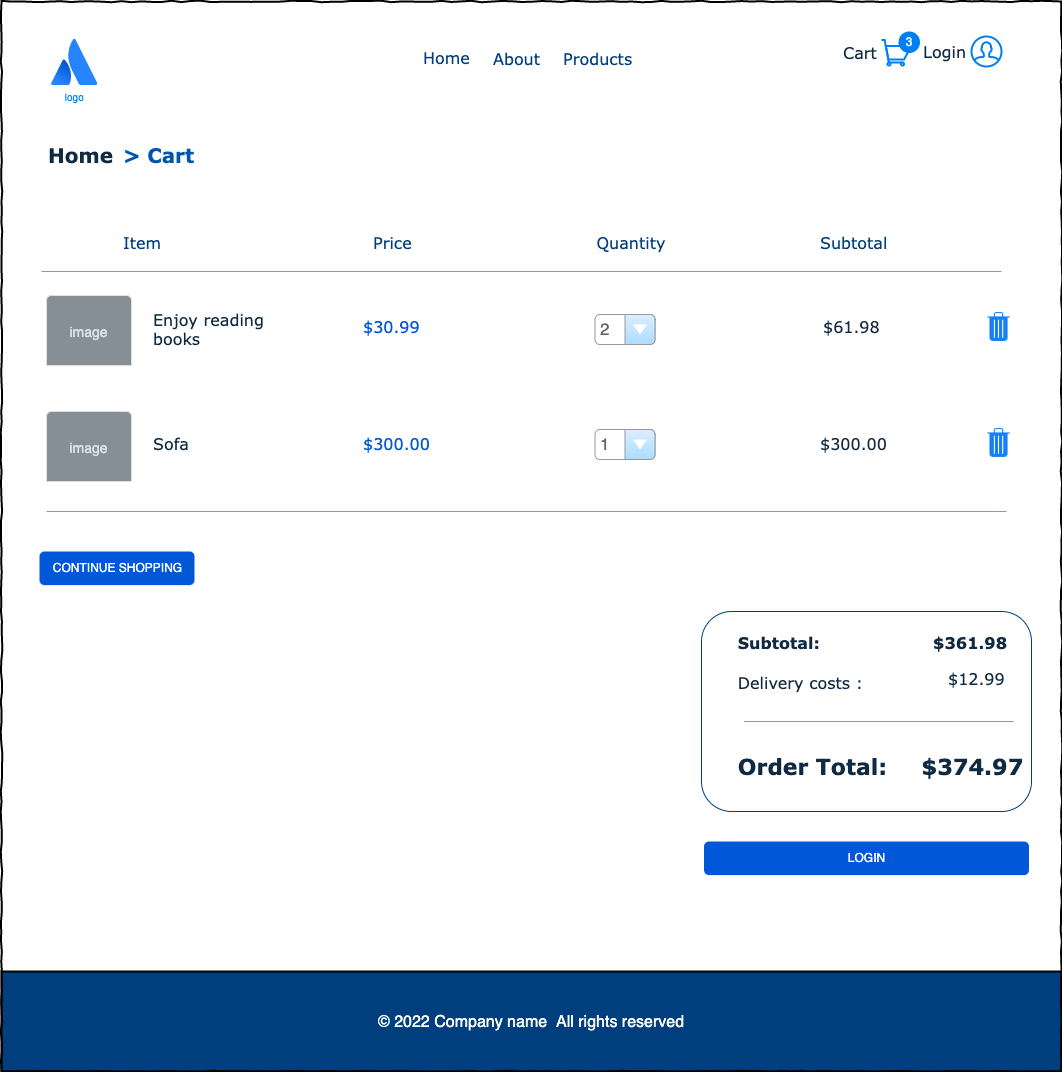

The diagram above was exported from draw.io. Its source (the exported page's mxGraphModel, read from the mxfile embedded in the PNG):
<mxGraphModel dx="1292" dy="1030" grid="1" gridSize="10" guides="1" tooltips="1" connect="1" arrows="1" fold="1" page="1" pageScale="1" pageWidth="1100" pageHeight="850" math="0" shadow="0">
  <root>
    <mxCell id="0" />
    <mxCell id="1" parent="0" />
    <mxCell id="H5Ejxwcpgixf7UfQvhNI-2" value="&lt;font style=&quot;font-size: 16px&quot; color=&quot;#003e7d&quot;&gt;Home&lt;/font&gt;" style="text;html=1;points=[];align=left;verticalAlign=top;spacingTop=-4;fontSize=14;fontFamily=Verdana" vertex="1" parent="1">
      <mxGeometry x="460" y="74" width="60" height="20" as="geometry" />
    </mxCell>
    <mxCell id="H5Ejxwcpgixf7UfQvhNI-3" value="&lt;font style=&quot;font-size: 16px&quot; color=&quot;#003e7d&quot;&gt;About&lt;/font&gt;" style="text;html=1;points=[];align=left;verticalAlign=top;spacingTop=-4;fontSize=14;fontFamily=Verdana" vertex="1" parent="1">
      <mxGeometry x="530" y="75" width="60" height="20" as="geometry" />
    </mxCell>
    <mxCell id="H5Ejxwcpgixf7UfQvhNI-4" value="&lt;font style=&quot;font-size: 16px&quot; color=&quot;#003e7d&quot;&gt;Products&lt;/font&gt;" style="text;html=1;points=[];align=left;verticalAlign=top;spacingTop=-4;fontSize=14;fontFamily=Verdana" vertex="1" parent="1">
      <mxGeometry x="600" y="75" width="60" height="20" as="geometry" />
    </mxCell>
    <mxCell id="H5Ejxwcpgixf7UfQvhNI-5" value="&lt;font style=&quot;font-size: 16px&quot; color=&quot;#102a42&quot;&gt;Login&lt;/font&gt;" style="text;html=1;points=[];align=left;verticalAlign=top;spacingTop=-4;fontSize=14;fontFamily=Verdana" vertex="1" parent="1">
      <mxGeometry x="960" y="67.5" width="40" height="22.5" as="geometry" />
    </mxCell>
    <mxCell id="H5Ejxwcpgixf7UfQvhNI-6" value="&lt;font style=&quot;font-size: 16px&quot;&gt;Cart&lt;/font&gt;" style="text;html=1;points=[];align=left;verticalAlign=top;spacingTop=-4;fontSize=14;fontFamily=Verdana;fontColor=#102a42;" vertex="1" parent="1">
      <mxGeometry x="880" y="68.5" width="40" height="21.5" as="geometry" />
    </mxCell>
    <mxCell id="H5Ejxwcpgixf7UfQvhNI-7" value="" style="html=1;verticalLabelPosition=bottom;align=center;labelBackgroundColor=#ffffff;verticalAlign=top;strokeWidth=2;strokeColor=#0080F0;shadow=0;dashed=0;shape=mxgraph.ios7.icons.shopping_cart;" vertex="1" parent="1">
      <mxGeometry x="920" y="68.5" width="30" height="25.5" as="geometry" />
    </mxCell>
    <mxCell id="H5Ejxwcpgixf7UfQvhNI-8" value="" style="html=1;verticalLabelPosition=bottom;align=center;labelBackgroundColor=#ffffff;verticalAlign=top;strokeWidth=2;strokeColor=#0080F0;shadow=0;dashed=0;shape=mxgraph.ios7.icons.user;" vertex="1" parent="1">
      <mxGeometry x="1010" y="65" width="30" height="30" as="geometry" />
    </mxCell>
    <mxCell id="H5Ejxwcpgixf7UfQvhNI-9" value="&lt;h5 style=&quot;margin: 0.1rem ; padding: 0px ; box-sizing: border-box ; line-height: 1.25 ; font-size: 1rem ; font-weight: 400 ; font-family: , &amp;quot;system-ui&amp;quot; , &amp;quot;segoe ui&amp;quot; , &amp;quot;roboto&amp;quot; , &amp;quot;oxygen&amp;quot; , &amp;quot;ubuntu&amp;quot; , &amp;quot;cantarell&amp;quot; , &amp;quot;open sans&amp;quot; , &amp;quot;helvetica neue&amp;quot; , sans-serif&quot;&gt;&lt;font style=&quot;background-color: rgb(0 , 62 , 125)&quot;&gt;©&amp;nbsp;2022&lt;span style=&quot;margin: 0px ; padding: 0px ; box-sizing: border-box&quot;&gt;&amp;nbsp;Company name&amp;nbsp;&amp;nbsp;&lt;/span&gt;All rights reserved&lt;/font&gt;&lt;/h5&gt;" style="rounded=0;whiteSpace=wrap;html=1;shadow=0;labelBackgroundColor=none;labelBorderColor=none;fontSize=10;fontColor=#FFFFFF;strokeColor=#000000;strokeWidth=2;fillColor=#003E7D;gradientColor=none;align=center;" vertex="1" parent="1">
      <mxGeometry x="40" y="1000" width="1060" height="100" as="geometry" />
    </mxCell>
    <mxCell id="H5Ejxwcpgixf7UfQvhNI-10" value="CONTINUE SHOPPING" style="rounded=1;fillColor=#0057D8;strokeColor=none;html=1;fontColor=#ffffff;align=center;verticalAlign=middle;fontStyle=0;fontSize=12;sketch=0;labelBackgroundColor=none;labelBorderColor=none;" vertex="1" parent="1">
      <mxGeometry x="78" y="580" width="155" height="33.63" as="geometry" />
    </mxCell>
    <mxCell id="H5Ejxwcpgixf7UfQvhNI-11" value="Home" style="text;points=[];align=left;verticalAlign=top;spacingTop=-4;fontSize=20;fontFamily=Verdana;fontStyle=1;fontColor=#102A42;" vertex="1" parent="1">
      <mxGeometry x="85" y="170" width="95" height="40" as="geometry" />
    </mxCell>
    <mxCell id="H5Ejxwcpgixf7UfQvhNI-13" value="&gt; Cart" style="text;points=[];align=left;verticalAlign=top;spacingTop=-4;fontSize=20;fontFamily=Verdana;fontStyle=1;fontColor=#0056AD;" vertex="1" parent="1">
      <mxGeometry x="160" y="170" width="150" height="40" as="geometry" />
    </mxCell>
    <mxCell id="H5Ejxwcpgixf7UfQvhNI-16" value="Enjoy reading &#10;books" style="text;points=[];align=left;verticalAlign=top;spacingTop=-4;fontSize=16;fontFamily=Verdana;fontStyle=0;fontColor=#102A42;" vertex="1" parent="1">
      <mxGeometry x="190" y="337" width="120" height="44" as="geometry" />
    </mxCell>
    <mxCell id="H5Ejxwcpgixf7UfQvhNI-18" value="" style="html=1;shadow=0;dashed=0;shape=mxgraph.bootstrap.rrect;rSize=5;strokeColor=#DFDFDF;html=1;whiteSpace=wrap;fillColor=#ffffff;fontColor=#000000;verticalAlign=bottom;align=center;spacing=5;fontSize=14;labelBackgroundColor=none;labelBorderColor=none;" vertex="1" parent="1">
      <mxGeometry x="85" y="324" width="85" height="70" as="geometry" />
    </mxCell>
    <mxCell id="H5Ejxwcpgixf7UfQvhNI-19" value="&lt;font style=&quot;font-size: 14px&quot;&gt;image&lt;/font&gt;" style="html=1;shadow=0;dashed=0;shape=mxgraph.bootstrap.topButton;rSize=5;perimeter=none;whiteSpace=wrap;fillColor=#868E96;strokeColor=#DFDFDF;fontColor=#DEE2E6;resizeWidth=1;fontSize=18;labelBackgroundColor=none;labelBorderColor=none;" vertex="1" parent="H5Ejxwcpgixf7UfQvhNI-18">
      <mxGeometry width="85" height="70" relative="1" as="geometry" />
    </mxCell>
    <mxCell id="H5Ejxwcpgixf7UfQvhNI-21" value="logo" style="image;image=img/lib/atlassian/Atlassian_Logo.svg;labelBackgroundColor=none;fontSize=10;fontColor=#0080F0;sketch=0;noLabel=0;clipPath=inset(0% 0% 0% 0%);aspect=fixed;" vertex="1" parent="1">
      <mxGeometry x="90" y="67.5" width="46.5" height="46.5" as="geometry" />
    </mxCell>
    <mxCell id="H5Ejxwcpgixf7UfQvhNI-30" value="LOGIN" style="rounded=1;fillColor=#0057D8;strokeColor=none;html=1;fontColor=#ffffff;align=center;verticalAlign=middle;fontStyle=0;fontSize=12;sketch=0;labelBackgroundColor=none;labelBorderColor=none;" vertex="1" parent="1">
      <mxGeometry x="742.5" y="870" width="325" height="33.63" as="geometry" />
    </mxCell>
    <mxCell id="H5Ejxwcpgixf7UfQvhNI-35" value="Subtotal:" style="text;points=[];align=left;verticalAlign=top;spacingTop=-4;fontSize=16;fontFamily=Verdana;fontStyle=1;fontColor=#102A42;" vertex="1" parent="1">
      <mxGeometry x="774.75" y="660" width="73" height="20" as="geometry" />
    </mxCell>
    <mxCell id="H5Ejxwcpgixf7UfQvhNI-36" value="Delivery costs :" style="text;points=[];align=left;verticalAlign=top;spacingTop=-4;fontSize=16;fontFamily=Verdana;fontStyle=0;fontColor=#102A42;" vertex="1" parent="1">
      <mxGeometry x="774.75" y="700" width="142.25" height="20" as="geometry" />
    </mxCell>
    <mxCell id="H5Ejxwcpgixf7UfQvhNI-48" value="&lt;font color=&quot;#ffffff&quot;&gt;3&lt;/font&gt;" style="ellipse;whiteSpace=wrap;html=1;aspect=fixed;fillColor=#0080F0;strokeColor=none;" vertex="1" parent="1">
      <mxGeometry x="937" y="60" width="21.5" height="21.5" as="geometry" />
    </mxCell>
    <mxCell id="H5Ejxwcpgixf7UfQvhNI-50" value="" style="verticalLabelPosition=bottom;shadow=0;dashed=0;align=center;html=1;verticalAlign=top;strokeWidth=1;shape=mxgraph.mockup.markup.line;strokeColor=#003E7D;fontSize=12;fontColor=#FFFFFF;fillColor=#0057D8;opacity=50;" vertex="1" parent="1">
      <mxGeometry x="80" y="290" width="960" height="20" as="geometry" />
    </mxCell>
    <mxCell id="H5Ejxwcpgixf7UfQvhNI-51" value="Item" style="text;points=[];align=left;verticalAlign=top;spacingTop=-4;fontSize=16;fontFamily=Verdana;fontStyle=0;fontColor=#003E7D;" vertex="1" parent="1">
      <mxGeometry x="160" y="260" width="73" height="20" as="geometry" />
    </mxCell>
    <mxCell id="H5Ejxwcpgixf7UfQvhNI-52" value="Price" style="text;points=[];align=left;verticalAlign=top;spacingTop=-4;fontSize=16;fontFamily=Verdana;fontStyle=0;fontColor=#003E7D;" vertex="1" parent="1">
      <mxGeometry x="410" y="260" width="73" height="20" as="geometry" />
    </mxCell>
    <mxCell id="H5Ejxwcpgixf7UfQvhNI-53" value="Quantity" style="text;points=[];align=left;verticalAlign=top;spacingTop=-4;fontSize=16;fontFamily=Verdana;fontStyle=0;fontColor=#003E7D;" vertex="1" parent="1">
      <mxGeometry x="633.5" y="260" width="73" height="20" as="geometry" />
    </mxCell>
    <mxCell id="H5Ejxwcpgixf7UfQvhNI-54" value="Subtotal" style="text;points=[];align=left;verticalAlign=top;spacingTop=-4;fontSize=16;fontFamily=Verdana;fontStyle=0;fontColor=#003E7D;" vertex="1" parent="1">
      <mxGeometry x="857" y="260" width="73" height="20" as="geometry" />
    </mxCell>
    <mxCell id="H5Ejxwcpgixf7UfQvhNI-55" value="$30.99" style="text;points=[];align=left;verticalAlign=top;spacingTop=-4;fontSize=16;fontFamily=Verdana;fontStyle=0;fontColor=#0057D8;" vertex="1" parent="1">
      <mxGeometry x="400" y="344" width="60" height="28" as="geometry" />
    </mxCell>
    <mxCell id="H5Ejxwcpgixf7UfQvhNI-70" value="$61.98" style="text;points=[];align=left;verticalAlign=top;spacingTop=-4;fontSize=16;fontFamily=Verdana;fontStyle=0;fontColor=#102A42;" vertex="1" parent="1">
      <mxGeometry x="860" y="344" width="60" height="28" as="geometry" />
    </mxCell>
    <mxCell id="H5Ejxwcpgixf7UfQvhNI-74" value="" style="shape=image;html=1;verticalAlign=top;verticalLabelPosition=bottom;labelBackgroundColor=#ffffff;imageAspect=0;aspect=fixed;image=https://cdn1.iconfinder.com/data/icons/hawcons/32/698908-icon-27-trash-can-128.png;sketch=0;fontSize=16;fontColor=none;strokeColor=#0080F0;strokeWidth=16;fillColor=#0057D8;" vertex="1" parent="1">
      <mxGeometry x="1020" y="338" width="34" height="34" as="geometry" />
    </mxCell>
    <mxCell id="H5Ejxwcpgixf7UfQvhNI-75" value="" style="verticalLabelPosition=bottom;shadow=0;dashed=0;align=center;html=1;verticalAlign=top;strokeWidth=1;shape=mxgraph.mockup.markup.line;strokeColor=#003E7D;fontSize=12;fontColor=#FFFFFF;fillColor=#0057D8;opacity=50;" vertex="1" parent="1">
      <mxGeometry x="85" y="530" width="960" height="20" as="geometry" />
    </mxCell>
    <mxCell id="H5Ejxwcpgixf7UfQvhNI-77" value="2" style="strokeWidth=1;shadow=0;dashed=0;align=center;html=1;shape=mxgraph.mockup.forms.comboBox;strokeColor=#999999;fillColor=#ddeeff;align=left;fillColor2=#aaddff;mainText=;fontColor=#666666;fontSize=17;spacingLeft=3;labelBackgroundColor=none;sketch=0;" vertex="1" parent="1">
      <mxGeometry x="633.5" y="343" width="60" height="30" as="geometry" />
    </mxCell>
    <mxCell id="H5Ejxwcpgixf7UfQvhNI-78" value="" style="rounded=1;whiteSpace=wrap;html=1;labelBackgroundColor=none;sketch=0;fontSize=16;fontColor=none;strokeColor=#003E7D;strokeWidth=1;fillColor=none;shadow=0;glass=0;" vertex="1" parent="1">
      <mxGeometry x="740" y="640" width="330" height="200" as="geometry" />
    </mxCell>
    <mxCell id="H5Ejxwcpgixf7UfQvhNI-79" value="$361.98" style="text;points=[];align=left;verticalAlign=top;spacingTop=-4;fontSize=16;fontFamily=Verdana;fontStyle=1;fontColor=#102A42;" vertex="1" parent="1">
      <mxGeometry x="970" y="660" width="60" height="28" as="geometry" />
    </mxCell>
    <mxCell id="H5Ejxwcpgixf7UfQvhNI-80" value="$12.99" style="text;points=[];align=left;verticalAlign=top;spacingTop=-4;fontSize=16;fontFamily=Verdana;fontStyle=0;fontColor=#102A42;" vertex="1" parent="1">
      <mxGeometry x="985" y="696" width="60" height="28" as="geometry" />
    </mxCell>
    <mxCell id="H5Ejxwcpgixf7UfQvhNI-81" value="" style="verticalLabelPosition=bottom;shadow=0;dashed=0;align=center;html=1;verticalAlign=top;strokeWidth=1;shape=mxgraph.mockup.markup.line;strokeColor=#003E7D;fontSize=12;fontColor=#FFFFFF;fillColor=#0057D8;opacity=50;" vertex="1" parent="1">
      <mxGeometry x="782.38" y="740" width="270" height="20" as="geometry" />
    </mxCell>
    <mxCell id="H5Ejxwcpgixf7UfQvhNI-82" value="Order Total:" style="text;points=[];align=left;verticalAlign=top;spacingTop=-4;fontSize=22;fontFamily=Verdana;fontStyle=1;fontColor=#102A42;" vertex="1" parent="1">
      <mxGeometry x="774.75" y="780" width="172.25" height="40" as="geometry" />
    </mxCell>
    <mxCell id="H5Ejxwcpgixf7UfQvhNI-83" value="$374.97" style="text;points=[];align=left;verticalAlign=top;spacingTop=-4;fontSize=22;fontFamily=Verdana;fontStyle=1;fontColor=#102A42;" vertex="1" parent="1">
      <mxGeometry x="958.5" y="780" width="60" height="28" as="geometry" />
    </mxCell>
    <mxCell id="H5Ejxwcpgixf7UfQvhNI-84" value="" style="html=1;shadow=0;dashed=0;shape=mxgraph.bootstrap.rrect;rSize=5;strokeColor=#DFDFDF;html=1;whiteSpace=wrap;fillColor=#ffffff;fontColor=#000000;verticalAlign=bottom;align=center;spacing=5;fontSize=14;labelBackgroundColor=none;labelBorderColor=none;" vertex="1" parent="1">
      <mxGeometry x="85" y="440" width="85" height="70" as="geometry" />
    </mxCell>
    <mxCell id="H5Ejxwcpgixf7UfQvhNI-85" value="&lt;font style=&quot;font-size: 14px&quot;&gt;image&lt;/font&gt;" style="html=1;shadow=0;dashed=0;shape=mxgraph.bootstrap.topButton;rSize=5;perimeter=none;whiteSpace=wrap;fillColor=#868E96;strokeColor=#DFDFDF;fontColor=#DEE2E6;resizeWidth=1;fontSize=18;labelBackgroundColor=none;labelBorderColor=none;" vertex="1" parent="H5Ejxwcpgixf7UfQvhNI-84">
      <mxGeometry width="85" height="70" relative="1" as="geometry" />
    </mxCell>
    <mxCell id="H5Ejxwcpgixf7UfQvhNI-86" value="Sofa" style="text;points=[];align=left;verticalAlign=top;spacingTop=-4;fontSize=16;fontFamily=Verdana;fontStyle=0;fontColor=#102A42;" vertex="1" parent="1">
      <mxGeometry x="190" y="461" width="70" height="27" as="geometry" />
    </mxCell>
    <mxCell id="H5Ejxwcpgixf7UfQvhNI-87" value="$300.00" style="text;points=[];align=left;verticalAlign=top;spacingTop=-4;fontSize=16;fontFamily=Verdana;fontStyle=0;fontColor=#0057D8;" vertex="1" parent="1">
      <mxGeometry x="400" y="461" width="60" height="28" as="geometry" />
    </mxCell>
    <mxCell id="H5Ejxwcpgixf7UfQvhNI-88" value="1" style="strokeWidth=1;shadow=0;dashed=0;align=center;html=1;shape=mxgraph.mockup.forms.comboBox;strokeColor=#999999;fillColor=#ddeeff;align=left;fillColor2=#aaddff;mainText=;fontColor=#666666;fontSize=17;spacingLeft=3;labelBackgroundColor=none;sketch=0;" vertex="1" parent="1">
      <mxGeometry x="633.5" y="458" width="60" height="30" as="geometry" />
    </mxCell>
    <mxCell id="H5Ejxwcpgixf7UfQvhNI-89" value="$300.00" style="text;points=[];align=left;verticalAlign=top;spacingTop=-4;fontSize=16;fontFamily=Verdana;fontStyle=0;fontColor=#102A42;" vertex="1" parent="1">
      <mxGeometry x="857" y="461" width="60" height="28" as="geometry" />
    </mxCell>
    <mxCell id="H5Ejxwcpgixf7UfQvhNI-90" value="" style="shape=image;html=1;verticalAlign=top;verticalLabelPosition=bottom;labelBackgroundColor=#ffffff;imageAspect=0;aspect=fixed;image=https://cdn1.iconfinder.com/data/icons/hawcons/32/698908-icon-27-trash-can-128.png;sketch=0;fontSize=16;fontColor=none;strokeColor=#0080F0;strokeWidth=16;fillColor=#0057D8;" vertex="1" parent="1">
      <mxGeometry x="1020" y="454" width="34" height="34" as="geometry" />
    </mxCell>
    <mxCell id="H5Ejxwcpgixf7UfQvhNI-94" value="" style="rounded=0;shadow=0;labelBackgroundColor=none;strokeColor=#000000;strokeWidth=2;fillColor=none;fontFamily=Verdana;fontSize=12;fontColor=#000000;align=center;comic=1;spacing=0;" vertex="1" parent="1">
      <mxGeometry x="40" y="30" width="1060" height="1070" as="geometry" />
    </mxCell>
  </root>
</mxGraphModel>